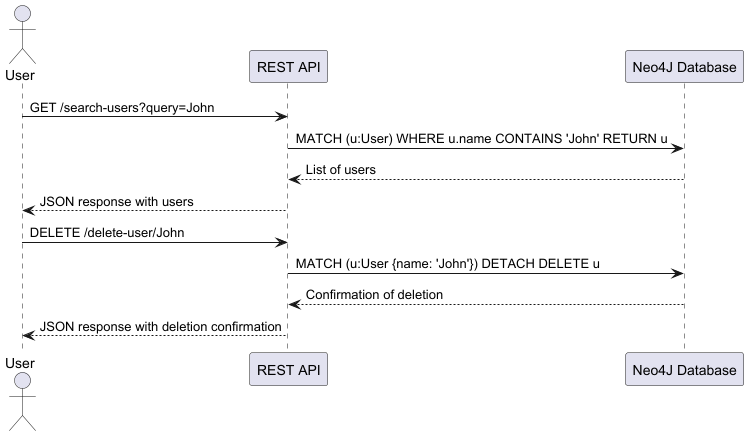

The diagram above was rendered by PlantUML. Its source (embedded in the PNG):
@startuml
actor User
participant "REST API" as API
participant "Neo4J Database" as DB

User -> API: GET /search-users?query=John
API -> DB: MATCH (u:User) WHERE u.name CONTAINS 'John' RETURN u
DB --> API: List of users
API --> User: JSON response with users

User -> API: DELETE /delete-user/John
API -> DB: MATCH (u:User {name: 'John'}) DETACH DELETE u
DB --> API: Confirmation of deletion
API --> User: JSON response with deletion confirmation
@enduml